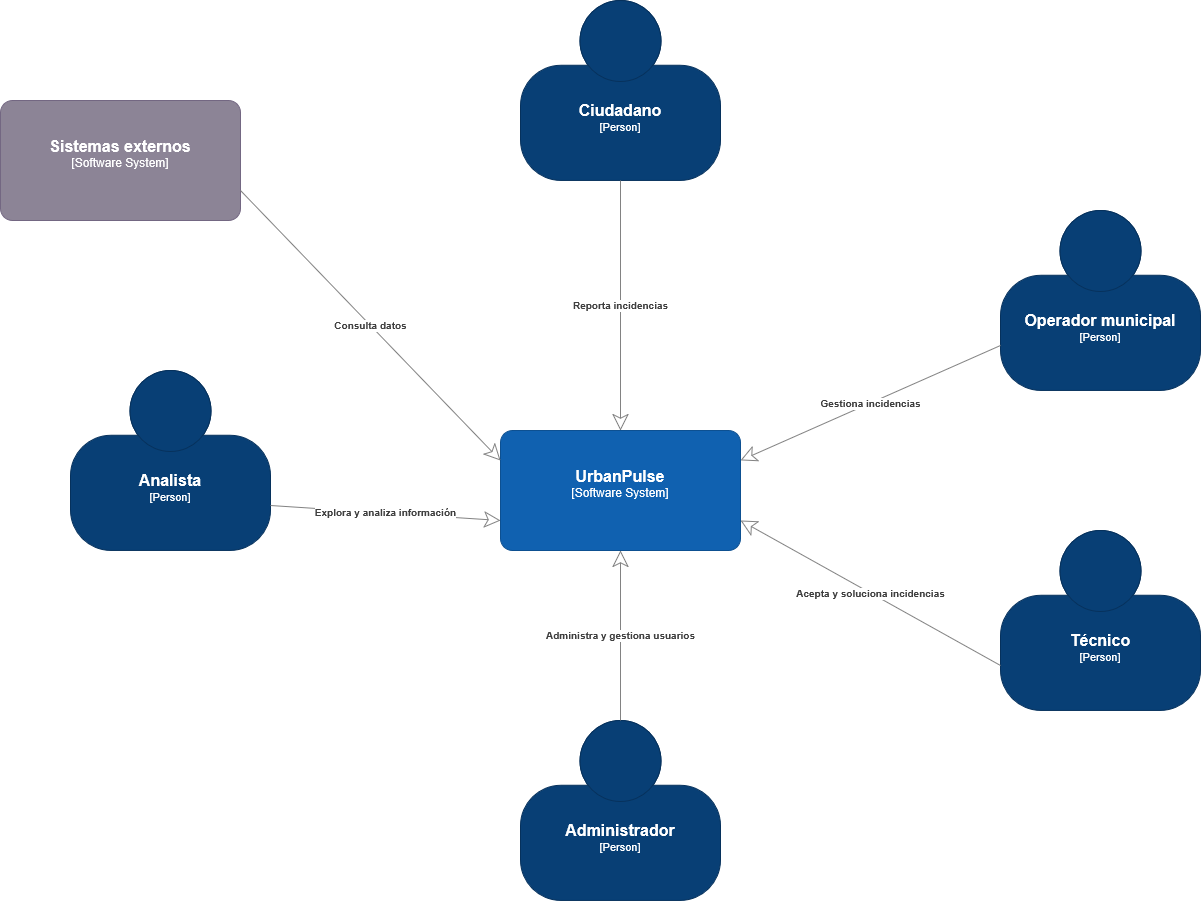

The diagram above was exported from draw.io. Its source (the exported page's mxGraphModel, read from the mxfile embedded in the PNG):
<mxGraphModel dx="2475" dy="2121" grid="1" gridSize="10" guides="1" tooltips="1" connect="1" arrows="1" fold="1" page="1" pageScale="1" pageWidth="827" pageHeight="1169" math="0" shadow="0">
  <root>
    <mxCell id="0" />
    <mxCell id="1" parent="0" />
    <object placeholders="1" c4Name="UrbanPulse" c4Type="Software System" c4Description="" label="&lt;font style=&quot;font-size: 16px&quot;&gt;&lt;b&gt;%c4Name%&lt;/b&gt;&lt;/font&gt;&lt;div&gt;[%c4Type%]&lt;/div&gt;&lt;br&gt;&lt;div&gt;&lt;font style=&quot;font-size: 11px&quot;&gt;&lt;font color=&quot;#cccccc&quot;&gt;%c4Description%&lt;/font&gt;&lt;/div&gt;" id="m2cgZ64NZqb9WmrCItSs-1">
      <mxCell parent="1" style="rounded=1;whiteSpace=wrap;html=1;labelBackgroundColor=none;fillColor=#1061B0;fontColor=#ffffff;align=center;arcSize=10;strokeColor=#0D5091;metaEdit=1;resizable=0;points=[[0.25,0,0],[0.5,0,0],[0.75,0,0],[1,0.25,0],[1,0.5,0],[1,0.75,0],[0.75,1,0],[0.5,1,0],[0.25,1,0],[0,0.75,0],[0,0.5,0],[0,0.25,0]];" vertex="1">
        <mxGeometry height="120" width="240" x="250" y="170" as="geometry" />
      </mxCell>
    </object>
    <object placeholders="1" c4Name="Analista" c4Type="Person" c4Description="" label="&lt;font style=&quot;font-size: 16px&quot;&gt;&lt;b&gt;%c4Name%&lt;/b&gt;&lt;/font&gt;&lt;div&gt;[%c4Type%]&lt;/div&gt;&lt;br&gt;&lt;div&gt;&lt;font style=&quot;font-size: 11px&quot;&gt;&lt;font color=&quot;#cccccc&quot;&gt;%c4Description%&lt;/font&gt;&lt;/div&gt;" id="m2cgZ64NZqb9WmrCItSs-2">
      <mxCell parent="1" style="html=1;fontSize=11;dashed=0;whiteSpace=wrap;fillColor=#083F75;strokeColor=#06315C;fontColor=#ffffff;shape=mxgraph.c4.person2;align=center;metaEdit=1;points=[[0.5,0,0],[1,0.5,0],[1,0.75,0],[0.75,1,0],[0.5,1,0],[0.25,1,0],[0,0.75,0],[0,0.5,0]];resizable=0;" vertex="1">
        <mxGeometry height="180" width="200" x="-180" y="110" as="geometry" />
      </mxCell>
    </object>
    <object placeholders="1" c4Name="Administrador" c4Type="Person" c4Description="" label="&lt;font style=&quot;font-size: 16px&quot;&gt;&lt;b&gt;%c4Name%&lt;/b&gt;&lt;/font&gt;&lt;div&gt;[%c4Type%]&lt;/div&gt;&lt;br&gt;&lt;div&gt;&lt;font style=&quot;font-size: 11px&quot;&gt;&lt;font color=&quot;#cccccc&quot;&gt;%c4Description%&lt;/font&gt;&lt;/div&gt;" id="m2cgZ64NZqb9WmrCItSs-3">
      <mxCell parent="1" style="html=1;fontSize=11;dashed=0;whiteSpace=wrap;fillColor=#083F75;strokeColor=#06315C;fontColor=#ffffff;shape=mxgraph.c4.person2;align=center;metaEdit=1;points=[[0.5,0,0],[1,0.5,0],[1,0.75,0],[0.75,1,0],[0.5,1,0],[0.25,1,0],[0,0.75,0],[0,0.5,0]];resizable=0;" vertex="1">
        <mxGeometry height="180" width="200" x="270" y="460" as="geometry" />
      </mxCell>
    </object>
    <object placeholders="1" c4Name="Técnico" c4Type="Person" c4Description="" label="&lt;font style=&quot;font-size: 16px&quot;&gt;&lt;b&gt;%c4Name%&lt;/b&gt;&lt;/font&gt;&lt;div&gt;[%c4Type%]&lt;/div&gt;&lt;br&gt;&lt;div&gt;&lt;font style=&quot;font-size: 11px&quot;&gt;&lt;font color=&quot;#cccccc&quot;&gt;%c4Description%&lt;/font&gt;&lt;/div&gt;" id="m2cgZ64NZqb9WmrCItSs-4">
      <mxCell parent="1" style="html=1;fontSize=11;dashed=0;whiteSpace=wrap;fillColor=#083F75;strokeColor=#06315C;fontColor=#ffffff;shape=mxgraph.c4.person2;align=center;metaEdit=1;points=[[0.5,0,0],[1,0.5,0],[1,0.75,0],[0.75,1,0],[0.5,1,0],[0.25,1,0],[0,0.75,0],[0,0.5,0]];resizable=0;" vertex="1">
        <mxGeometry height="180" width="200" x="750" y="270" as="geometry" />
      </mxCell>
    </object>
    <object placeholders="1" c4Name="Operador municipal" c4Type="Person" c4Description="" label="&lt;font style=&quot;font-size: 16px&quot;&gt;&lt;b&gt;%c4Name%&lt;/b&gt;&lt;/font&gt;&lt;div&gt;[%c4Type%]&lt;/div&gt;&lt;br&gt;&lt;div&gt;&lt;font style=&quot;font-size: 11px&quot;&gt;&lt;font color=&quot;#cccccc&quot;&gt;%c4Description%&lt;/font&gt;&lt;/div&gt;" id="m2cgZ64NZqb9WmrCItSs-5">
      <mxCell parent="1" style="html=1;fontSize=11;dashed=0;whiteSpace=wrap;fillColor=#083F75;strokeColor=#06315C;fontColor=#ffffff;shape=mxgraph.c4.person2;align=center;metaEdit=1;points=[[0.5,0,0],[1,0.5,0],[1,0.75,0],[0.75,1,0],[0.5,1,0],[0.25,1,0],[0,0.75,0],[0,0.5,0]];resizable=0;" vertex="1">
        <mxGeometry height="180" width="200" x="750" y="-50" as="geometry" />
      </mxCell>
    </object>
    <object placeholders="1" c4Name="Ciudadano" c4Type="Person" c4Description="" label="&lt;font style=&quot;font-size: 16px&quot;&gt;&lt;b&gt;%c4Name%&lt;/b&gt;&lt;/font&gt;&lt;div&gt;[%c4Type%]&lt;/div&gt;&lt;br&gt;&lt;div&gt;&lt;font style=&quot;font-size: 11px&quot;&gt;&lt;font color=&quot;#cccccc&quot;&gt;%c4Description%&lt;/font&gt;&lt;/div&gt;" id="m2cgZ64NZqb9WmrCItSs-6">
      <mxCell parent="1" style="html=1;fontSize=11;dashed=0;whiteSpace=wrap;fillColor=#083F75;strokeColor=#06315C;fontColor=#ffffff;shape=mxgraph.c4.person2;align=center;metaEdit=1;points=[[0.5,0,0],[1,0.5,0],[1,0.75,0],[0.75,1,0],[0.5,1,0],[0.25,1,0],[0,0.75,0],[0,0.5,0]];resizable=0;" vertex="1">
        <mxGeometry height="180" width="200" x="270" y="-260" as="geometry" />
      </mxCell>
    </object>
    <object placeholders="1" c4Name="Sistemas externos" c4Type="Software System" c4Description="" label="&lt;font style=&quot;font-size: 16px&quot;&gt;&lt;b&gt;%c4Name%&lt;/b&gt;&lt;/font&gt;&lt;div&gt;[%c4Type%]&lt;/div&gt;&lt;br&gt;&lt;div&gt;&lt;font style=&quot;font-size: 11px&quot;&gt;&lt;font color=&quot;#cccccc&quot;&gt;%c4Description%&lt;/font&gt;&lt;/div&gt;" id="m2cgZ64NZqb9WmrCItSs-7">
      <mxCell parent="1" style="rounded=1;whiteSpace=wrap;html=1;labelBackgroundColor=none;fillColor=#8C8496;fontColor=#ffffff;align=center;arcSize=10;strokeColor=#736782;metaEdit=1;resizable=0;points=[[0.25,0,0],[0.5,0,0],[0.75,0,0],[1,0.25,0],[1,0.5,0],[1,0.75,0],[0.75,1,0],[0.5,1,0],[0.25,1,0],[0,0.75,0],[0,0.5,0],[0,0.25,0]];" vertex="1">
        <mxGeometry height="120" width="240" x="-250" y="-160" as="geometry" />
      </mxCell>
    </object>
    <object placeholders="1" c4Type="Relationship" c4Description="Acepta y soluciona incidencias" label="&lt;div style=&quot;text-align: left&quot;&gt;&lt;div style=&quot;text-align: center&quot;&gt;&lt;b&gt;%c4Description%&lt;/b&gt;&lt;/div&gt;" id="m2cgZ64NZqb9WmrCItSs-8">
      <mxCell edge="1" parent="1" source="m2cgZ64NZqb9WmrCItSs-1" style="endArrow=none;html=1;fontSize=10;fontColor=#404040;strokeWidth=1;endFill=0;strokeColor=#828282;elbow=vertical;metaEdit=1;endSize=14;startSize=14;jumpStyle=arc;jumpSize=16;rounded=0;entryX=0;entryY=0.75;entryDx=0;entryDy=0;entryPerimeter=0;startArrow=classic;startFill=0;exitX=1;exitY=0.75;exitDx=0;exitDy=0;exitPerimeter=0;" target="m2cgZ64NZqb9WmrCItSs-4">
        <mxGeometry relative="1" width="240" as="geometry">
          <mxPoint x="480" y="240" as="sourcePoint" />
          <mxPoint x="730" y="405" as="targetPoint" />
        </mxGeometry>
      </mxCell>
    </object>
    <object placeholders="1" c4Type="Relationship" c4Description="Gestiona incidencias" label="&lt;div style=&quot;text-align: left&quot;&gt;&lt;div style=&quot;text-align: center&quot;&gt;&lt;b&gt;%c4Description%&lt;/b&gt;&lt;/div&gt;" id="m2cgZ64NZqb9WmrCItSs-9">
      <mxCell edge="1" parent="1" source="m2cgZ64NZqb9WmrCItSs-1" style="endArrow=none;html=1;fontSize=10;fontColor=#404040;strokeWidth=1;endFill=0;strokeColor=#828282;elbow=vertical;metaEdit=1;endSize=14;startSize=14;jumpStyle=arc;jumpSize=16;rounded=0;entryX=0;entryY=0.75;entryDx=0;entryDy=0;entryPerimeter=0;exitX=1;exitY=0.25;exitDx=0;exitDy=0;exitPerimeter=0;startArrow=classic;startFill=0;" target="m2cgZ64NZqb9WmrCItSs-5">
        <mxGeometry relative="1" width="240" as="geometry">
          <mxPoint x="490" y="220" as="sourcePoint" />
          <mxPoint x="730" y="220" as="targetPoint" />
        </mxGeometry>
      </mxCell>
    </object>
    <object placeholders="1" c4Type="Relationship" c4Description="Reporta incidencias" label="&lt;div style=&quot;text-align: left&quot;&gt;&lt;div style=&quot;text-align: center&quot;&gt;&lt;b&gt;%c4Description%&lt;/b&gt;&lt;/div&gt;" id="m2cgZ64NZqb9WmrCItSs-10">
      <mxCell edge="1" parent="1" source="m2cgZ64NZqb9WmrCItSs-1" style="endArrow=none;html=1;fontSize=10;fontColor=#404040;strokeWidth=1;endFill=0;strokeColor=#828282;elbow=vertical;metaEdit=1;endSize=14;startSize=14;jumpStyle=arc;jumpSize=16;rounded=0;exitX=0.5;exitY=0;exitDx=0;exitDy=0;exitPerimeter=0;startArrow=classic;startFill=0;" target="m2cgZ64NZqb9WmrCItSs-6">
        <mxGeometry relative="1" width="240" as="geometry">
          <mxPoint x="369.55" y="165" as="sourcePoint" />
          <mxPoint x="369.55" y="-85" as="targetPoint" />
        </mxGeometry>
      </mxCell>
    </object>
    <object placeholders="1" c4Type="Relationship" c4Description="Consulta datos" label="&lt;div style=&quot;text-align: left&quot;&gt;&lt;div style=&quot;text-align: center&quot;&gt;&lt;b&gt;%c4Description%&lt;/b&gt;&lt;/div&gt;" id="m2cgZ64NZqb9WmrCItSs-13">
      <mxCell edge="1" parent="1" source="m2cgZ64NZqb9WmrCItSs-7" style="endArrow=classic;html=1;fontSize=10;fontColor=#404040;strokeWidth=1;endFill=0;strokeColor=#828282;elbow=vertical;metaEdit=1;endSize=14;startSize=14;jumpStyle=arc;jumpSize=16;rounded=0;exitX=1;exitY=0.75;exitDx=0;exitDy=0;exitPerimeter=0;entryX=0;entryY=0.25;entryDx=0;entryDy=0;entryPerimeter=0;" target="m2cgZ64NZqb9WmrCItSs-1">
        <mxGeometry relative="1" width="240" as="geometry">
          <mxPoint x="90" y="80" as="sourcePoint" />
          <mxPoint x="330" y="80" as="targetPoint" />
        </mxGeometry>
      </mxCell>
    </object>
    <object placeholders="1" c4Type="Relationship" c4Description="Explora y analiza información" label="&lt;div style=&quot;text-align: left&quot;&gt;&lt;div style=&quot;text-align: center&quot;&gt;&lt;b&gt;%c4Description%&lt;/b&gt;&lt;/div&gt;" id="m2cgZ64NZqb9WmrCItSs-14">
      <mxCell edge="1" parent="1" source="m2cgZ64NZqb9WmrCItSs-2" style="endArrow=classic;html=1;fontSize=10;fontColor=#404040;strokeWidth=1;endFill=0;strokeColor=#828282;elbow=vertical;metaEdit=1;endSize=14;startSize=14;jumpStyle=arc;jumpSize=16;rounded=0;exitX=1;exitY=0.75;exitDx=0;exitDy=0;exitPerimeter=0;entryX=0;entryY=0.75;entryDx=0;entryDy=0;entryPerimeter=0;" target="m2cgZ64NZqb9WmrCItSs-1">
        <mxGeometry relative="1" width="240" as="geometry">
          <mxPoint x="90" y="380" as="sourcePoint" />
          <mxPoint x="330" y="380" as="targetPoint" />
        </mxGeometry>
      </mxCell>
    </object>
    <object placeholders="1" c4Type="Relationship" c4Description="Administra y gestiona usuarios" label="&lt;div style=&quot;text-align: left&quot;&gt;&lt;div style=&quot;text-align: center&quot;&gt;&lt;b&gt;%c4Description%&lt;/b&gt;&lt;/div&gt;" id="m2cgZ64NZqb9WmrCItSs-17">
      <mxCell edge="1" parent="1" source="m2cgZ64NZqb9WmrCItSs-3" style="endArrow=classic;html=1;fontSize=10;fontColor=#404040;strokeWidth=1;endFill=0;strokeColor=#828282;elbow=vertical;metaEdit=1;endSize=14;startSize=14;jumpStyle=arc;jumpSize=16;rounded=0;entryX=0.5;entryY=1;entryDx=0;entryDy=0;entryPerimeter=0;exitX=0.5;exitY=0;exitDx=0;exitDy=0;exitPerimeter=0;" target="m2cgZ64NZqb9WmrCItSs-1">
        <mxGeometry relative="1" width="240" as="geometry">
          <mxPoint x="180" y="380" as="sourcePoint" />
          <mxPoint x="420" y="380" as="targetPoint" />
        </mxGeometry>
      </mxCell>
    </object>
  </root>
</mxGraphModel>